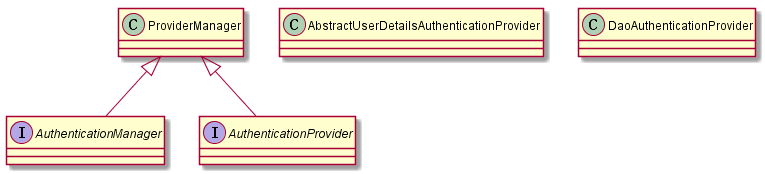

The diagram above was rendered by PlantUML. Its source (embedded in the PNG):
@startuml

	Interface AuthenticationManager 
	Class ProviderManager
	Interface AuthenticationProvider
	Class AbstractUserDetailsAuthenticationProvider
	Class DaoAuthenticationProvider

 	ProviderManager <|-- AuthenticationManager
 	ProviderManager <|-- AuthenticationProvider

@enduml